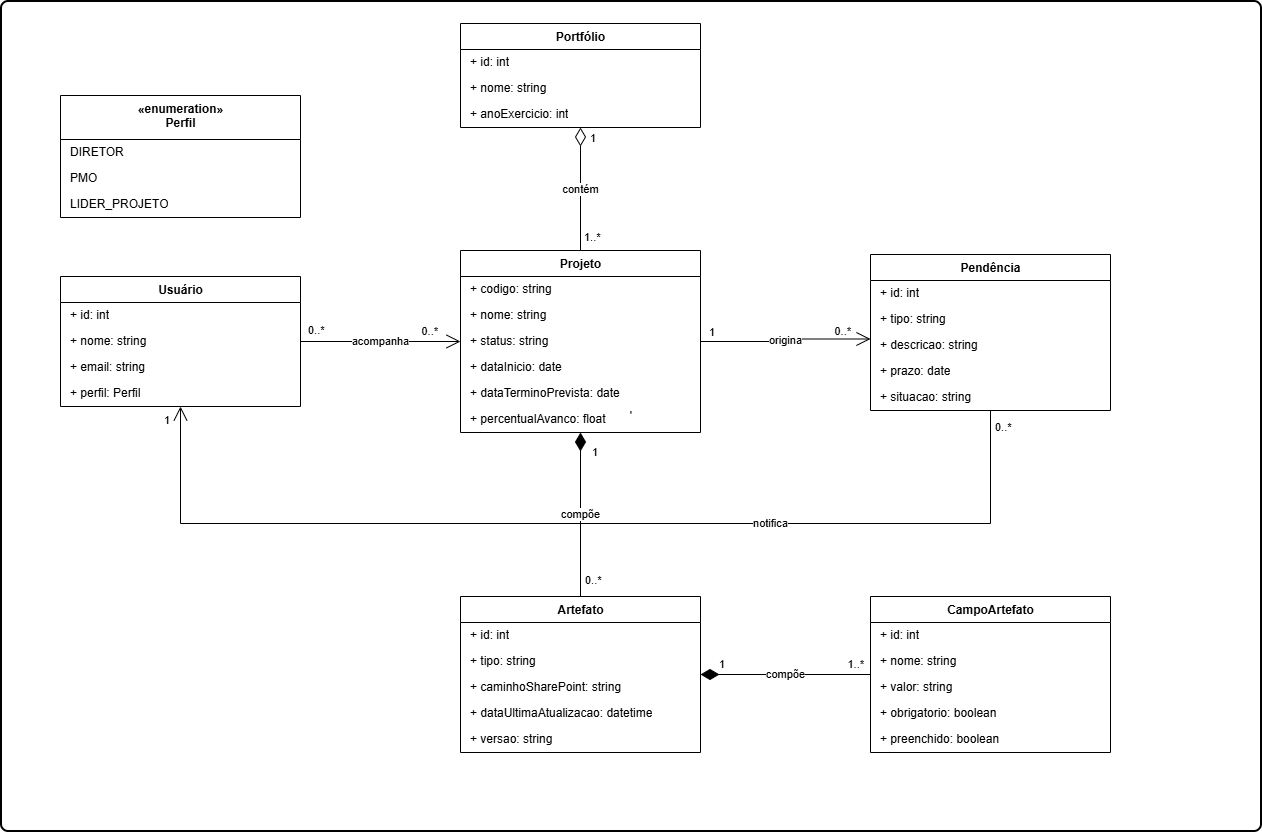

The diagram above was exported from draw.io. Its source (the exported page's mxGraphModel, read from the mxfile embedded in the PNG):
<mxGraphModel dx="1935" dy="1280" grid="1" gridSize="10" guides="1" tooltips="1" connect="1" arrows="1" fold="1" page="1" pageScale="1" pageWidth="1169" pageHeight="826" math="0" shadow="0">
  <root>
    <mxCell id="0" />
    <mxCell id="1" parent="0" />
    <mxCell id="b5m81NhFrE6JLTc5METW-3" parent="1" style="rounded=1;whiteSpace=wrap;html=1;absoluteArcSize=1;arcSize=14;strokeWidth=2;" value="'" vertex="1">
      <mxGeometry height="830" width="1260" y="-4" as="geometry" />
    </mxCell>
    <mxCell id="perfil" parent="1" style="swimlane;fontStyle=1;align=center;verticalAlign=top;childLayout=stackLayout;horizontal=1;startSize=44;horizontalStack=0;resizeParent=1;resizeParentMax=0;html=1;" value="«enumeration»&lt;br&gt;Perfil" vertex="1">
      <mxGeometry height="122" width="240" x="59" y="90" as="geometry" />
    </mxCell>
    <mxCell id="perfil1" parent="perfil" style="text;strokeColor=none;fillColor=none;align=left;verticalAlign=middle;spacingLeft=8;overflow=hidden;rotatable=0;html=1;" value="DIRETOR" vertex="1">
      <mxGeometry height="26" width="240" y="44" as="geometry" />
    </mxCell>
    <mxCell id="perfil2" parent="perfil" style="text;strokeColor=none;fillColor=none;align=left;verticalAlign=middle;spacingLeft=8;overflow=hidden;rotatable=0;html=1;" value="PMO" vertex="1">
      <mxGeometry height="26" width="240" y="70" as="geometry" />
    </mxCell>
    <mxCell id="perfil3" parent="perfil" style="text;strokeColor=none;fillColor=none;align=left;verticalAlign=middle;spacingLeft=8;overflow=hidden;rotatable=0;html=1;" value="LIDER_PROJETO" vertex="1">
      <mxGeometry height="26" width="240" y="96" as="geometry" />
    </mxCell>
    <mxCell id="usuario" parent="1" style="swimlane;fontStyle=1;align=center;verticalAlign=top;childLayout=stackLayout;horizontal=1;startSize=26;horizontalStack=0;resizeParent=1;resizeParentMax=0;html=1;" value="Usuário" vertex="1">
      <mxGeometry height="130" width="240" x="59" y="271" as="geometry" />
    </mxCell>
    <mxCell id="u1" parent="usuario" style="text;strokeColor=none;fillColor=none;align=left;verticalAlign=middle;spacingLeft=8;overflow=hidden;rotatable=0;html=1;" value="+ id: int" vertex="1">
      <mxGeometry height="26" width="240" y="26" as="geometry" />
    </mxCell>
    <mxCell id="u2" parent="usuario" style="text;strokeColor=none;fillColor=none;align=left;verticalAlign=middle;spacingLeft=8;overflow=hidden;rotatable=0;html=1;" value="+ nome: string" vertex="1">
      <mxGeometry height="26" width="240" y="52" as="geometry" />
    </mxCell>
    <mxCell id="u3" parent="usuario" style="text;strokeColor=none;fillColor=none;align=left;verticalAlign=middle;spacingLeft=8;overflow=hidden;rotatable=0;html=1;" value="+ email: string" vertex="1">
      <mxGeometry height="26" width="240" y="78" as="geometry" />
    </mxCell>
    <mxCell id="u4" parent="usuario" style="text;strokeColor=none;fillColor=none;align=left;verticalAlign=middle;spacingLeft=8;overflow=hidden;rotatable=0;html=1;" value="+ perfil: Perfil" vertex="1">
      <mxGeometry height="26" width="240" y="104" as="geometry" />
    </mxCell>
    <mxCell id="portfolio" parent="1" style="swimlane;fontStyle=1;align=center;verticalAlign=top;childLayout=stackLayout;horizontal=1;startSize=26;horizontalStack=0;resizeParent=1;resizeParentMax=0;html=1;" value="Portfólio" vertex="1">
      <mxGeometry height="104" width="240" x="459" y="18" as="geometry" />
    </mxCell>
    <mxCell id="p1" parent="portfolio" style="text;strokeColor=none;fillColor=none;align=left;verticalAlign=middle;spacingLeft=8;overflow=hidden;rotatable=0;html=1;" value="+ id: int" vertex="1">
      <mxGeometry height="26" width="240" y="26" as="geometry" />
    </mxCell>
    <mxCell id="p2" parent="portfolio" style="text;strokeColor=none;fillColor=none;align=left;verticalAlign=middle;spacingLeft=8;overflow=hidden;rotatable=0;html=1;" value="+ nome: string" vertex="1">
      <mxGeometry height="26" width="240" y="52" as="geometry" />
    </mxCell>
    <mxCell id="p3" parent="portfolio" style="text;strokeColor=none;fillColor=none;align=left;verticalAlign=middle;spacingLeft=8;overflow=hidden;rotatable=0;html=1;" value="+ anoExercicio: int" vertex="1">
      <mxGeometry height="26" width="240" y="78" as="geometry" />
    </mxCell>
    <mxCell id="projeto" parent="1" style="swimlane;fontStyle=1;align=center;verticalAlign=top;childLayout=stackLayout;horizontal=1;startSize=26;horizontalStack=0;resizeParent=1;resizeParentMax=0;html=1;" value="Projeto" vertex="1">
      <mxGeometry height="182" width="240" x="459" y="245" as="geometry" />
    </mxCell>
    <mxCell id="pr1" parent="projeto" style="text;strokeColor=none;fillColor=none;align=left;verticalAlign=middle;spacingLeft=8;overflow=hidden;rotatable=0;html=1;" value="+ codigo: string" vertex="1">
      <mxGeometry height="26" width="240" y="26" as="geometry" />
    </mxCell>
    <mxCell id="pr2" parent="projeto" style="text;strokeColor=none;fillColor=none;align=left;verticalAlign=middle;spacingLeft=8;overflow=hidden;rotatable=0;html=1;" value="+ nome: string" vertex="1">
      <mxGeometry height="26" width="240" y="52" as="geometry" />
    </mxCell>
    <mxCell id="pr3" parent="projeto" style="text;strokeColor=none;fillColor=none;align=left;verticalAlign=middle;spacingLeft=8;overflow=hidden;rotatable=0;html=1;" value="+ status: string" vertex="1">
      <mxGeometry height="26" width="240" y="78" as="geometry" />
    </mxCell>
    <mxCell id="pr4" parent="projeto" style="text;strokeColor=none;fillColor=none;align=left;verticalAlign=middle;spacingLeft=8;overflow=hidden;rotatable=0;html=1;" value="+ dataInicio: date" vertex="1">
      <mxGeometry height="26" width="240" y="104" as="geometry" />
    </mxCell>
    <mxCell id="pr5" parent="projeto" style="text;strokeColor=none;fillColor=none;align=left;verticalAlign=middle;spacingLeft=8;overflow=hidden;rotatable=0;html=1;" value="+ dataTerminoPrevista: date" vertex="1">
      <mxGeometry height="26" width="240" y="130" as="geometry" />
    </mxCell>
    <mxCell id="pr6" parent="projeto" style="text;strokeColor=none;fillColor=none;align=left;verticalAlign=middle;spacingLeft=8;overflow=hidden;rotatable=0;html=1;" value="+ percentualAvanco: float" vertex="1">
      <mxGeometry height="26" width="240" y="156" as="geometry" />
    </mxCell>
    <mxCell id="pendencia" parent="1" style="swimlane;fontStyle=1;align=center;verticalAlign=top;childLayout=stackLayout;horizontal=1;startSize=26;horizontalStack=0;resizeParent=1;resizeParentMax=0;html=1;" value="Pendência" vertex="1">
      <mxGeometry height="156" width="240" x="869" y="249" as="geometry" />
    </mxCell>
    <mxCell id="pe1" parent="pendencia" style="text;strokeColor=none;fillColor=none;align=left;verticalAlign=middle;spacingLeft=8;overflow=hidden;rotatable=0;html=1;" value="+ id: int" vertex="1">
      <mxGeometry height="26" width="240" y="26" as="geometry" />
    </mxCell>
    <mxCell id="pe2" parent="pendencia" style="text;strokeColor=none;fillColor=none;align=left;verticalAlign=middle;spacingLeft=8;overflow=hidden;rotatable=0;html=1;" value="+ tipo: string" vertex="1">
      <mxGeometry height="26" width="240" y="52" as="geometry" />
    </mxCell>
    <mxCell id="pe3" parent="pendencia" style="text;strokeColor=none;fillColor=none;align=left;verticalAlign=middle;spacingLeft=8;overflow=hidden;rotatable=0;html=1;" value="+ descricao: string" vertex="1">
      <mxGeometry height="26" width="240" y="78" as="geometry" />
    </mxCell>
    <mxCell id="pe4" parent="pendencia" style="text;strokeColor=none;fillColor=none;align=left;verticalAlign=middle;spacingLeft=8;overflow=hidden;rotatable=0;html=1;" value="+ prazo: date" vertex="1">
      <mxGeometry height="26" width="240" y="104" as="geometry" />
    </mxCell>
    <mxCell id="pe5" parent="pendencia" style="text;strokeColor=none;fillColor=none;align=left;verticalAlign=middle;spacingLeft=8;overflow=hidden;rotatable=0;html=1;" value="+ situacao: string" vertex="1">
      <mxGeometry height="26" width="240" y="130" as="geometry" />
    </mxCell>
    <mxCell id="artefato" parent="1" style="swimlane;fontStyle=1;align=center;verticalAlign=top;childLayout=stackLayout;horizontal=1;startSize=26;horizontalStack=0;resizeParent=1;resizeParentMax=0;html=1;" value="Artefato" vertex="1">
      <mxGeometry height="156" width="240" x="459" y="591" as="geometry" />
    </mxCell>
    <mxCell id="a1" parent="artefato" style="text;strokeColor=none;fillColor=none;align=left;verticalAlign=middle;spacingLeft=8;overflow=hidden;rotatable=0;html=1;" value="+ id: int" vertex="1">
      <mxGeometry height="26" width="240" y="26" as="geometry" />
    </mxCell>
    <mxCell id="a2" parent="artefato" style="text;strokeColor=none;fillColor=none;align=left;verticalAlign=middle;spacingLeft=8;overflow=hidden;rotatable=0;html=1;" value="+ tipo: string" vertex="1">
      <mxGeometry height="26" width="240" y="52" as="geometry" />
    </mxCell>
    <mxCell id="a3" parent="artefato" style="text;strokeColor=none;fillColor=none;align=left;verticalAlign=middle;spacingLeft=8;overflow=hidden;rotatable=0;html=1;" value="+ caminhoSharePoint: string" vertex="1">
      <mxGeometry height="26" width="240" y="78" as="geometry" />
    </mxCell>
    <mxCell id="a4" parent="artefato" style="text;strokeColor=none;fillColor=none;align=left;verticalAlign=middle;spacingLeft=8;overflow=hidden;rotatable=0;html=1;" value="+ dataUltimaAtualizacao: datetime" vertex="1">
      <mxGeometry height="26" width="240" y="104" as="geometry" />
    </mxCell>
    <mxCell id="a5" parent="artefato" style="text;strokeColor=none;fillColor=none;align=left;verticalAlign=middle;spacingLeft=8;overflow=hidden;rotatable=0;html=1;" value="+ versao: string" vertex="1">
      <mxGeometry height="26" width="240" y="130" as="geometry" />
    </mxCell>
    <mxCell id="campo" parent="1" style="swimlane;fontStyle=1;align=center;verticalAlign=top;childLayout=stackLayout;horizontal=1;startSize=26;horizontalStack=0;resizeParent=1;resizeParentMax=0;html=1;" value="CampoArtefato" vertex="1">
      <mxGeometry height="156" width="240" x="869" y="591" as="geometry" />
    </mxCell>
    <mxCell id="ca1" parent="campo" style="text;strokeColor=none;fillColor=none;align=left;verticalAlign=middle;spacingLeft=8;overflow=hidden;rotatable=0;html=1;" value="+ id: int" vertex="1">
      <mxGeometry height="26" width="240" y="26" as="geometry" />
    </mxCell>
    <mxCell id="ca2" parent="campo" style="text;strokeColor=none;fillColor=none;align=left;verticalAlign=middle;spacingLeft=8;overflow=hidden;rotatable=0;html=1;" value="+ nome: string" vertex="1">
      <mxGeometry height="26" width="240" y="52" as="geometry" />
    </mxCell>
    <mxCell id="ca3" parent="campo" style="text;strokeColor=none;fillColor=none;align=left;verticalAlign=middle;spacingLeft=8;overflow=hidden;rotatable=0;html=1;" value="+ valor: string" vertex="1">
      <mxGeometry height="26" width="240" y="78" as="geometry" />
    </mxCell>
    <mxCell id="ca4" parent="campo" style="text;strokeColor=none;fillColor=none;align=left;verticalAlign=middle;spacingLeft=8;overflow=hidden;rotatable=0;html=1;" value="+ obrigatorio: boolean" vertex="1">
      <mxGeometry height="26" width="240" y="104" as="geometry" />
    </mxCell>
    <mxCell id="ca5" parent="campo" style="text;strokeColor=none;fillColor=none;align=left;verticalAlign=middle;spacingLeft=8;overflow=hidden;rotatable=0;html=1;" value="+ preenchido: boolean" vertex="1">
      <mxGeometry height="26" width="240" y="130" as="geometry" />
    </mxCell>
    <mxCell id="e1" edge="1" parent="1" source="portfolio" style="edgeStyle=orthogonalEdgeStyle;rounded=0;html=1;startArrow=diamondThin;startFill=0;startSize=16;endArrow=none;exitX=0.5;exitY=1;exitDx=0;exitDy=0;entryX=0.5;entryY=0;entryDx=0;entryDy=0;" target="projeto" value="contém">
      <mxGeometry relative="1" as="geometry" />
    </mxCell>
    <mxCell id="e1a" connectable="0" parent="e1" style="edgeLabel;resizable=0;html=1;align=left;verticalAlign=bottom;" value="1" vertex="1">
      <mxGeometry relative="1" x="-0.8" as="geometry">
        <mxPoint x="8" y="7" as="offset" />
      </mxGeometry>
    </mxCell>
    <mxCell id="e1b" connectable="0" parent="e1" style="edgeLabel;resizable=0;html=1;align=left;verticalAlign=top;" value="1..*" vertex="1">
      <mxGeometry relative="1" x="0.8" as="geometry">
        <mxPoint x="2" y="-14" as="offset" />
      </mxGeometry>
    </mxCell>
    <mxCell id="e2" edge="1" parent="1" source="projeto" style="edgeStyle=orthogonalEdgeStyle;rounded=0;html=1;startArrow=diamondThin;startFill=1;startSize=16;endArrow=none;exitX=0.5;exitY=1;exitDx=0;exitDy=0;entryX=0.5;entryY=0;entryDx=0;entryDy=0;" target="artefato" value="compõe">
      <mxGeometry relative="1" as="geometry" />
    </mxCell>
    <mxCell id="e2a" connectable="0" parent="e2" style="edgeLabel;resizable=0;html=1;align=left;verticalAlign=bottom;" value="1" vertex="1">
      <mxGeometry relative="1" x="-0.8" as="geometry">
        <mxPoint x="10" y="12" as="offset" />
      </mxGeometry>
    </mxCell>
    <mxCell id="e2b" connectable="0" parent="e2" style="edgeLabel;resizable=0;html=1;align=left;verticalAlign=top;" value="0..*" vertex="1">
      <mxGeometry relative="1" x="0.8" as="geometry">
        <mxPoint x="3" y="-13" as="offset" />
      </mxGeometry>
    </mxCell>
    <mxCell id="e3" edge="1" parent="1" source="artefato" style="edgeStyle=orthogonalEdgeStyle;rounded=0;html=1;startArrow=diamondThin;startFill=1;startSize=16;endArrow=none;exitX=1;exitY=0.5;exitDx=0;exitDy=0;entryX=0;entryY=0.5;entryDx=0;entryDy=0;" target="campo" value="compõe">
      <mxGeometry relative="1" as="geometry" />
    </mxCell>
    <mxCell id="e3a" connectable="0" parent="e3" style="edgeLabel;resizable=0;html=1;align=left;verticalAlign=bottom;" value="1" vertex="1">
      <mxGeometry relative="1" x="-0.7" as="geometry">
        <mxPoint x="-9" y="-2" as="offset" />
      </mxGeometry>
    </mxCell>
    <mxCell id="e3b" connectable="0" parent="e3" style="edgeLabel;resizable=0;html=1;align=right;verticalAlign=bottom;" value="1..*" vertex="1">
      <mxGeometry relative="1" x="0.7" as="geometry">
        <mxPoint x="19" y="-2" as="offset" />
      </mxGeometry>
    </mxCell>
    <mxCell id="e4" edge="1" parent="1" source="pr3" style="edgeStyle=orthogonalEdgeStyle;rounded=0;html=1;startArrow=none;endArrow=open;endFill=0;endSize=12;entryX=0;entryY=0.25;entryDx=0;entryDy=0;exitX=1;exitY=0.5;exitDx=0;exitDy=0;" target="pe3" value="origina">
      <mxGeometry relative="1" as="geometry">
        <mxPoint x="709" y="333.5" as="sourcePoint" />
      </mxGeometry>
    </mxCell>
    <mxCell id="e4a" connectable="0" parent="e4" style="edgeLabel;resizable=0;html=1;align=left;verticalAlign=bottom;" value="1" vertex="1">
      <mxGeometry relative="1" x="-0.7" as="geometry">
        <mxPoint x="-19" y="-1" as="offset" />
      </mxGeometry>
    </mxCell>
    <mxCell id="e4b" connectable="0" parent="e4" style="edgeLabel;resizable=0;html=1;align=right;verticalAlign=bottom;" value="0..*" vertex="1">
      <mxGeometry relative="1" x="0.7" as="geometry">
        <mxPoint x="6" as="offset" />
      </mxGeometry>
    </mxCell>
    <mxCell id="e5" edge="1" parent="1" source="usuario" style="edgeStyle=orthogonalEdgeStyle;rounded=0;html=1;startArrow=none;endArrow=open;endFill=0;endSize=12;exitX=1;exitY=0.5;exitDx=0;exitDy=0;entryX=0;entryY=0.5;entryDx=0;entryDy=0;" target="projeto" value="acompanha">
      <mxGeometry relative="1" as="geometry" />
    </mxCell>
    <mxCell id="e5a" connectable="0" parent="e5" style="edgeLabel;resizable=0;html=1;align=left;verticalAlign=bottom;" value="0..*" vertex="1">
      <mxGeometry relative="1" x="-0.7" as="geometry">
        <mxPoint x="-18" y="-3" as="offset" />
      </mxGeometry>
    </mxCell>
    <mxCell id="e5b" connectable="0" parent="e5" style="edgeLabel;resizable=0;html=1;align=right;verticalAlign=bottom;" value="0..*" vertex="1">
      <mxGeometry relative="1" x="0.7" as="geometry">
        <mxPoint x="2" y="-2" as="offset" />
      </mxGeometry>
    </mxCell>
    <mxCell id="e6" edge="1" parent="1" source="pendencia" style="edgeStyle=orthogonalEdgeStyle;rounded=0;html=1;startArrow=none;endArrow=open;endFill=0;endSize=12;exitX=0.5;exitY=1;exitDx=0;exitDy=0;entryX=0.5;entryY=1;entryDx=0;entryDy=0;" target="usuario" value="notifica">
      <mxGeometry relative="1" x="-0.3595" as="geometry">
        <mxPoint as="offset" />
        <Array as="points">
          <mxPoint x="989" y="518" />
          <mxPoint x="179" y="518" />
        </Array>
        <mxPoint x="179" y="433" as="targetPoint" />
      </mxGeometry>
    </mxCell>
    <mxCell id="e6a" connectable="0" parent="e6" style="edgeLabel;resizable=0;html=1;align=left;verticalAlign=bottom;" value="0..*" vertex="1">
      <mxGeometry relative="1" x="-0.85" as="geometry">
        <mxPoint x="3" y="-53" as="offset" />
      </mxGeometry>
    </mxCell>
    <mxCell id="e6b" connectable="0" parent="e6" style="edgeLabel;resizable=0;html=1;align=right;verticalAlign=bottom;" value="1" vertex="1">
      <mxGeometry relative="1" x="0.85" as="geometry">
        <mxPoint x="-10" y="-56" as="offset" />
      </mxGeometry>
    </mxCell>
  </root>
</mxGraphModel>